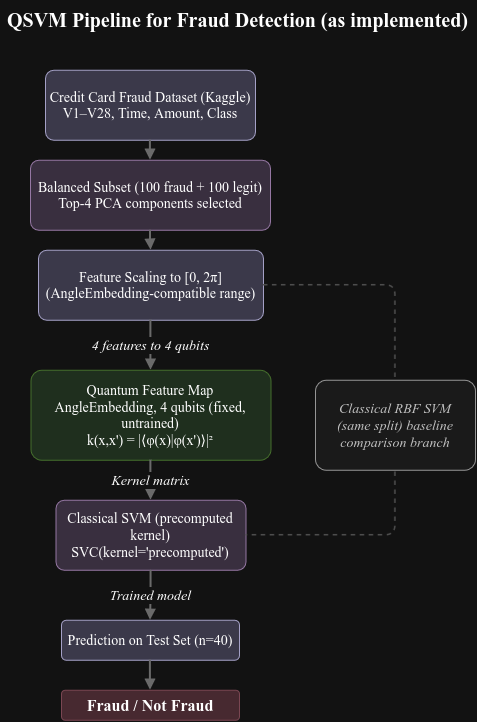

The diagram above was exported from draw.io. Its source (the exported page's mxGraphModel, read from the mxfile embedded in the PNG):
<mxGraphModel dx="1043" dy="539" grid="1" gridSize="10" guides="1" tooltips="1" connect="1" arrows="1" fold="1" page="1" pageScale="1" pageWidth="850" pageHeight="1300" math="0" shadow="0">
  <root>
    <mxCell id="0" />
    <mxCell id="1" parent="0" />
    <mxCell id="title" parent="1" style="text;html=1;fontFamily=Times New Roman;fontSize=20;fontStyle=1;align=center;verticalAlign=middle;" value="QSVM Pipeline for Fraud Detection (as implemented)" vertex="1">
      <mxGeometry height="40" width="475" x="30" y="20" as="geometry" />
    </mxCell>
    <mxCell id="box1" parent="1" style="rounded=1;whiteSpace=wrap;html=1;fillColor=#d0cee2;strokeColor=#56517e;fontFamily=Times New Roman;fontSize=14;arcSize=12;" value="Credit Card Fraud Dataset (Kaggle)&#10;V1–V28, Time, Amount, Class" vertex="1">
      <mxGeometry height="70" width="210" x="75" y="90" as="geometry" />
    </mxCell>
    <mxCell id="arrow1" edge="1" parent="1" source="box1" style="edgeStyle=orthogonalEdgeStyle;rounded=0;html=1;endArrow=block;endFill=1;strokeColor=#999999;strokeWidth=2;" target="box2">
      <mxGeometry relative="1" as="geometry" />
    </mxCell>
    <mxCell id="box2" parent="1" style="rounded=1;whiteSpace=wrap;html=1;fillColor=#e1d5e7;strokeColor=#9673a6;fontFamily=Times New Roman;fontSize=14;arcSize=12;" value="Balanced Subset (100 fraud + 100 legit)&#10;Top-4 PCA components selected" vertex="1">
      <mxGeometry height="70" width="240" x="60" y="180" as="geometry" />
    </mxCell>
    <mxCell id="arrow2" edge="1" parent="1" source="box2" style="edgeStyle=orthogonalEdgeStyle;rounded=0;html=1;endArrow=block;endFill=1;strokeColor=#999999;strokeWidth=2;" target="box3">
      <mxGeometry relative="1" as="geometry" />
    </mxCell>
    <mxCell id="box3" parent="1" style="rounded=1;whiteSpace=wrap;html=1;fillColor=#d0cee2;strokeColor=#56517e;fontFamily=Times New Roman;fontSize=14;arcSize=12;" value="Feature Scaling to [0, 2π]&#10;(AngleEmbedding-compatible range)" vertex="1">
      <mxGeometry height="70" width="225" x="68" y="270" as="geometry" />
    </mxCell>
    <mxCell id="arrow3" edge="1" parent="1" source="box3" style="edgeStyle=orthogonalEdgeStyle;rounded=0;html=1;endArrow=block;endFill=1;strokeColor=#999999;strokeWidth=2;fontFamily=Times New Roman;fontStyle=2;fontSize=11;" target="box4" value="&lt;font style=&quot;font-size: 14px;&quot;&gt;4 features to 4 qubits&lt;/font&gt;">
      <mxGeometry relative="1" as="geometry" />
    </mxCell>
    <mxCell id="box4" parent="1" style="rounded=1;whiteSpace=wrap;html=1;fillColor=#d5e8d4;strokeColor=#82b366;fontFamily=Times New Roman;fontSize=14;arcSize=12;" value="Quantum Feature Map&#10;AngleEmbedding, 4 qubits (fixed, untrained)&#10;k(x,x') = |⟨φ(x)|φ(x')⟩|²" vertex="1">
      <mxGeometry height="90" width="240" x="60.5" y="390" as="geometry" />
    </mxCell>
    <mxCell id="arrow4" edge="1" parent="1" source="box4" style="edgeStyle=orthogonalEdgeStyle;rounded=0;html=1;endArrow=block;endFill=1;strokeColor=#999999;strokeWidth=2;fontFamily=Times New Roman;fontStyle=2;fontSize=11;" target="box5" value="&lt;font style=&quot;font-size: 14px;&quot;&gt;Kernel matrix&lt;/font&gt;">
      <mxGeometry relative="1" as="geometry" />
    </mxCell>
    <mxCell id="box5" parent="1" style="rounded=1;whiteSpace=wrap;html=1;fillColor=#e1d5e7;strokeColor=#9673a6;fontFamily=Times New Roman;fontSize=14;arcSize=12;" value="Classical SVM (precomputed kernel)&#10;SVC(kernel='precomputed')" vertex="1">
      <mxGeometry height="70" width="190" x="85.5" y="520" as="geometry" />
    </mxCell>
    <mxCell id="arrow5" edge="1" parent="1" source="box5" style="edgeStyle=orthogonalEdgeStyle;rounded=0;html=1;endArrow=block;endFill=1;strokeColor=#999999;strokeWidth=2;fontFamily=Times New Roman;fontStyle=2;fontSize=11;" target="box6" value="&lt;font style=&quot;font-size: 14px;&quot;&gt;Trained model&lt;/font&gt;">
      <mxGeometry relative="1" as="geometry" />
    </mxCell>
    <mxCell id="box6" parent="1" style="rounded=1;whiteSpace=wrap;html=1;fillColor=#d0cee2;strokeColor=#56517e;fontFamily=Times New Roman;fontSize=14;arcSize=12;" value="Prediction on Test Set (n=40)" vertex="1">
      <mxGeometry height="40" width="178" x="91" y="640" as="geometry" />
    </mxCell>
    <mxCell id="arrow6" edge="1" parent="1" source="box6" style="edgeStyle=orthogonalEdgeStyle;rounded=0;html=1;endArrow=block;endFill=1;strokeColor=#999999;strokeWidth=2;" target="box7">
      <mxGeometry relative="1" as="geometry" />
    </mxCell>
    <mxCell id="box7" parent="1" style="rounded=1;whiteSpace=wrap;html=1;fillColor=#F7D4DC;strokeColor=#E3A6B4;fontFamily=Times New Roman;fontSize=16;fontStyle=1;arcSize=12;" value="Fraud / Not Fraud" vertex="1">
      <mxGeometry height="30" width="178" x="91" y="710" as="geometry" />
    </mxCell>
    <mxCell id="dashedline" edge="1" parent="1" source="box3" style="endArrow=none;html=1;strokeColor=#B8B8B8;strokeWidth=1.5;dashed=1;" target="box5">
      <mxGeometry relative="1" as="geometry">
        <Array as="points">
          <mxPoint x="425" y="305" />
          <mxPoint x="425" y="400" />
          <mxPoint x="425" y="500" />
          <mxPoint x="425" y="555" />
        </Array>
      </mxGeometry>
    </mxCell>
    <mxCell id="sidebranch" parent="1" style="rounded=1;whiteSpace=wrap;html=1;fillColor=#f5f5f5;strokeColor=#666666;fontFamily=Times New Roman;fontSize=11;fontStyle=2;arcSize=12;fontColor=#333333;" value="&lt;font style=&quot;font-size: 14px;&quot;&gt;Classical RBF SVM&lt;br&gt;(same split) baseline&lt;br&gt;comparison branch&lt;/font&gt;" vertex="1">
      <mxGeometry height="90" width="160" x="345" y="400" as="geometry" />
    </mxCell>
  </root>
</mxGraphModel>